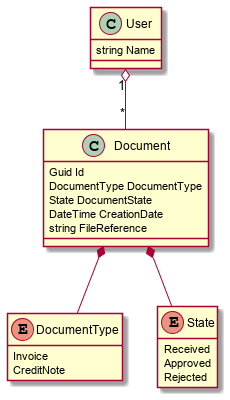

The diagram above was rendered by PlantUML. Its source (embedded in the PNG):
@startuml "Classes"
hide enum methods

class User {
    string Name
}

class Document {
    Guid Id
    DocumentType DocumentType
    State DocumentState
    DateTime CreationDate
    string FileReference
}

enum DocumentType {
    Invoice
    CreditNote
}

enum State {
    Received
    Approved
    Rejected
}

User "1" o-- "*" Document
Document *-- DocumentType
Document *-- State

@enduml